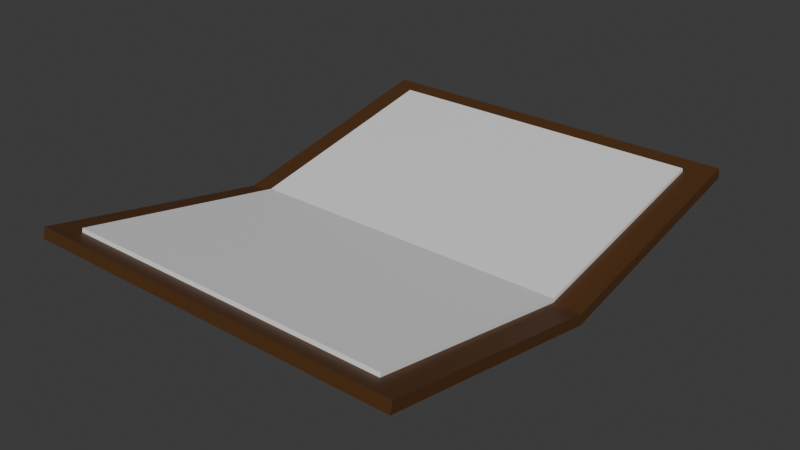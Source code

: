 # Source: Book.blend  (saved by Blender 4.4.32; exported with 4.5.12 LTS)
import bpy
from mathutils import Matrix  # noqa: F401  (used for matrix-valued properties, if any)

bpy.ops.wm.read_factory_settings(use_empty=True)
scene = bpy.context.scene
scene.name = 'Scene'

# ---- collections
col_collection = bpy.data.collections.new('Collection'); scene.collection.children.link(col_collection)

# ---- materials (node trees are filled in below, after node groups)
mat_material = bpy.data.materials.new('Material')
mat_material.alpha_threshold = 0.0
mat_material.roughness = 0.5
mat_material.line_color = (0.0, 0.0, 0.0, 1.0)
mat_material_001 = bpy.data.materials.new('Material.001')

# ---- material node trees
mat_material.use_nodes = True; mat_material.node_tree.nodes.clear()
_N = mat_material.node_tree.nodes; _L = mat_material.node_tree.links
n0 = _N.new('ShaderNodeOutputMaterial'); n0.name = 'Material Output'; n0.location = (300, 300)
n1 = _N.new('ShaderNodeBsdfPrincipled'); n1.name = 'Principled BSDF'; n1.location = (10, 300)
n1.inputs[0].default_value = (0.08174, 0.03301, 0.009216, 1.0)
n1.inputs[3].default_value = 1.45
_L.new(n1.outputs[0], n0.inputs[0])
n0.is_active_output = True
mat_material_001.use_nodes = True; mat_material_001.node_tree.nodes.clear()
_N = mat_material_001.node_tree.nodes; _L = mat_material_001.node_tree.links
n0 = _N.new('ShaderNodeBsdfPrincipled'); n0.name = 'Principled BSDF'; n0.location = (10, 300)
n1 = _N.new('ShaderNodeOutputMaterial'); n1.name = 'Material Output'; n1.location = (300, 300)
_L.new(n0.outputs[0], n1.inputs[0])
n1.is_active_output = True

# ---- world
world_world = bpy.data.worlds.new('World'); scene.world = world_world
world_world.use_nodes = True; world_world.node_tree.nodes.clear()
_N = world_world.node_tree.nodes; _L = world_world.node_tree.links
n0 = _N.new('ShaderNodeOutputWorld'); n0.name = 'World Output'; n0.location = (300, 300)
n1 = _N.new('ShaderNodeBackground'); n1.name = 'Background'; n1.location = (10, 300)
n1.inputs[0].default_value = (0.05088, 0.05088, 0.05088, 1.0)
_L.new(n1.outputs[0], n0.inputs[0])
n0.is_active_output = True
world_world.color = (0.05088, 0.05088, 0.05088)
world_world.sun_shadow_jitter_overblur = 0.0

# ---- meshes
me_cube = bpy.data.meshes.new('Cube')
me_cube.from_pydata([(0.7441, 0.9815, 1.925), (0.8664, 1.079, 1.796), (-0.7441, 0.9815, 1.925), (-0.8564, 1.079, 1.796), (0.8664, 1.067, 2.026), (-0.8564, 1.067, 2.026), (0.7441, 0.9774, 2.007), (-0.7441, 0.9774, 2.007), (-0.8564, 0.0, 0.7635), (0.8664, 0.0, 1.0), (-0.8564, 0.0, 1.0), (0.8664, 0.0, 0.7635), (0.7441, 0.0, 1.0), (-0.7441, 0.0, 1.0), (0.7441, 0.0, 1.084), (-0.7441, 0.0, 1.084), (0.7441, -0.9815, 1.925), (0.8664, -1.079, 1.796), (-0.7441, -0.9815, 1.925), (-0.8564, -1.079, 1.796), (0.8664, -1.067, 2.026), (-0.8564, -1.067, 2.026), (0.7441, -0.9774, 2.007), (-0.7441, -0.9774, 2.007)], [], [(0, 2, 7, 6), (8, 10, 5, 3), (3, 5, 4, 1), (13, 2, 5, 10), (2, 0, 4, 5), (12, 0, 6, 14), (2, 13, 15, 7), (6, 7, 15, 14), (0, 12, 9, 4), (1, 4, 9, 11), (3, 1, 11, 8), (16, 22, 23, 18), (8, 19, 21, 10), (19, 17, 20, 21), (13, 10, 21, 18), (18, 21, 20, 16), (12, 14, 22, 16), (18, 23, 15, 13), (22, 14, 15, 23), (16, 20, 9, 12), (17, 11, 9, 20), (19, 8, 11, 17)])
me_cube.polygons.foreach_set('material_index', [1, 0, 0, 0, 0, 1, 1, 1, 0, 0, 0, 1, 0, 0, 0, 0, 1, 1, 1, 0, 0, 0])
_uv = me_cube.uv_layers.new(name='UVMap')
_uv.uv.foreach_set('vector', [0.657, 0.532, 0.843, 0.532, 0.843, 0.532, 0.657, 0.532, 0.375, 0.125, 0.625, 0.125, 0.625, 0.25, 0.375, 0.25, 0.375, 0.25, 0.625, 0.25, 0.625, 0.5, 0.375, 0.5, 0.843, 0.625, 0.843, 0.532, 0.875, 0.5, 0.875, 0.625, 0.843, 0.532, 0.657, 0.532, 0.625, 0.5, 0.875, 0.5, 0.657, 0.625, 0.657, 0.532, 0.657, 0.532, 0.657, 0.625, 0.843, 0.532, 0.843, 0.625, 0.843, 0.625, 0.843, 0.532, 0.657, 0.532, 0.843, 0.532, 0.843, 0.625, 0.657, 0.625, 0.657, 0.532, 0.657, 0.625, 0.625, 0.625, 0.625, 0.5, 0.375, 0.5, 0.625, 0.5, 0.625, 0.625, 0.375, 0.625, 0.125, 0.5, 0.375, 0.5, 0.375, 0.625, 0.125, 0.625, 0.657, 0.532, 0.657, 0.532, 0.843, 0.532, 0.843, 0.532, 0.375, 0.125, 0.375, 0.25, 0.625, 0.25, 0.625, 0.125, 0.375, 0.25, 0.375, 0.5, 0.625, 0.5, 0.625, 0.25, 0.843, 0.625, 0.875, 0.625, 0.875, 0.5, 0.843, 0.532, 0.843, 0.532, 0.875, 0.5, 0.625, 0.5, 0.657, 0.532, 0.657, 0.625, 0.657, 0.625, 0.657, 0.532, 0.657, 0.532, 0.843, 0.532, 0.843, 0.532, 0.843, 0.625, 0.843, 0.625, 0.657, 0.532, 0.657, 0.625, 0.843, 0.625, 0.843, 0.532, 0.657, 0.532, 0.625, 0.5, 0.625, 0.625, 0.657, 0.625, 0.375, 0.5, 0.375, 0.625, 0.625, 0.625, 0.625, 0.5, 0.125, 0.5, 0.125, 0.625, 0.375, 0.625, 0.375, 0.5])
me_cube.materials.append(mat_material)
me_cube.materials.append(mat_material_001)
me_cube.use_mirror_vertex_groups = False
me_cube.update()

# ---- objects
ob_cube = bpy.data.objects.new('Cube', me_cube)

# ---- transforms, parenting, visibility, modifiers, constraints
ob_cube.location = (0.0, 0.0, 0.0)
ob_cube.scale = (0.3345, 0.3345, 0.06911)
ob_cube.lock_rotations_4d = False
ob_cube.empty_display_type = 'ARROWS'
ob_cube.lineart.crease_threshold = 0.0

# ---- collection membership
col_collection.objects.link(ob_cube)

# ---- scene / render settings (as saved in the file)
scene.frame_start = 1; scene.frame_end = 250; scene.frame_set(1)
scene.render.engine = 'BLENDER_EEVEE_NEXT'
bpy.context.view_layer.update()

# ---- added for rendering (the .blend has no active camera and no usable light): camera, sun
cam_auto = bpy.data.cameras.new('AutoCamera')
cam_auto.lens = 50.0
cam_auto.sensor_width = 36.0
cam_auto.clip_end = 1000.0
ob_auto_camera = bpy.data.objects.new('AutoCamera', cam_auto)
scene.collection.objects.link(ob_auto_camera)
ob_auto_camera.location = (0.85994, -1.02993, 0.782992)
ob_auto_camera.rotation_euler = (1.09748, -7.21219e-08, 0.694738)
scene.camera = ob_auto_camera
light_auto_sun = bpy.data.lights.new('AutoSun', 'SUN')
light_auto_sun.energy = 3.0
light_auto_sun.angle = 0.0523599
ob_auto_sun = bpy.data.objects.new('AutoSun', light_auto_sun)
scene.collection.objects.link(ob_auto_sun)
ob_auto_sun.rotation_euler = (0.872665, 0.174533, 0.523599)
bpy.context.view_layer.update()

